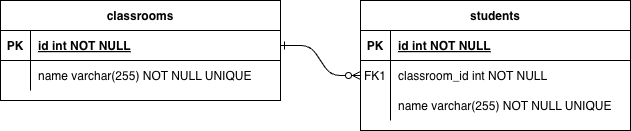

The diagram above was exported from draw.io. Its source (the exported page's mxGraphModel, read from the mxfile embedded in the PNG):
<mxGraphModel dx="1242" dy="785" grid="1" gridSize="10" guides="1" tooltips="1" connect="1" arrows="1" fold="1" page="1" pageScale="1" pageWidth="850" pageHeight="1100" math="0" shadow="0" extFonts="Permanent Marker^https://fonts.googleapis.com/css?family=Permanent+Marker">
  <root>
    <mxCell id="0" />
    <mxCell id="1" parent="0" />
    <mxCell id="C-vyLk0tnHw3VtMMgP7b-1" value="" style="edgeStyle=entityRelationEdgeStyle;endArrow=ERzeroToMany;startArrow=ERone;endFill=1;startFill=0;" parent="1" source="C-vyLk0tnHw3VtMMgP7b-24" target="C-vyLk0tnHw3VtMMgP7b-6" edge="1">
      <mxGeometry width="100" height="100" relative="1" as="geometry">
        <mxPoint x="340" y="720" as="sourcePoint" />
        <mxPoint x="440" y="620" as="targetPoint" />
      </mxGeometry>
    </mxCell>
    <mxCell id="C-vyLk0tnHw3VtMMgP7b-2" value="students" style="shape=table;startSize=30;container=1;collapsible=1;childLayout=tableLayout;fixedRows=1;rowLines=0;fontStyle=1;align=center;resizeLast=1;" parent="1" vertex="1">
      <mxGeometry x="450" y="120" width="270" height="130" as="geometry" />
    </mxCell>
    <mxCell id="C-vyLk0tnHw3VtMMgP7b-3" value="" style="shape=partialRectangle;collapsible=0;dropTarget=0;pointerEvents=0;fillColor=none;points=[[0,0.5],[1,0.5]];portConstraint=eastwest;top=0;left=0;right=0;bottom=1;" parent="C-vyLk0tnHw3VtMMgP7b-2" vertex="1">
      <mxGeometry y="30" width="270" height="30" as="geometry" />
    </mxCell>
    <mxCell id="C-vyLk0tnHw3VtMMgP7b-4" value="PK" style="shape=partialRectangle;overflow=hidden;connectable=0;fillColor=none;top=0;left=0;bottom=0;right=0;fontStyle=1;" parent="C-vyLk0tnHw3VtMMgP7b-3" vertex="1">
      <mxGeometry width="30" height="30" as="geometry">
        <mxRectangle width="30" height="30" as="alternateBounds" />
      </mxGeometry>
    </mxCell>
    <mxCell id="C-vyLk0tnHw3VtMMgP7b-5" value="id int NOT NULL " style="shape=partialRectangle;overflow=hidden;connectable=0;fillColor=none;top=0;left=0;bottom=0;right=0;align=left;spacingLeft=6;fontStyle=5;" parent="C-vyLk0tnHw3VtMMgP7b-3" vertex="1">
      <mxGeometry x="30" width="240" height="30" as="geometry">
        <mxRectangle width="240" height="30" as="alternateBounds" />
      </mxGeometry>
    </mxCell>
    <mxCell id="C-vyLk0tnHw3VtMMgP7b-6" value="" style="shape=partialRectangle;collapsible=0;dropTarget=0;pointerEvents=0;fillColor=none;points=[[0,0.5],[1,0.5]];portConstraint=eastwest;top=0;left=0;right=0;bottom=0;" parent="C-vyLk0tnHw3VtMMgP7b-2" vertex="1">
      <mxGeometry y="60" width="270" height="30" as="geometry" />
    </mxCell>
    <mxCell id="C-vyLk0tnHw3VtMMgP7b-7" value="FK1" style="shape=partialRectangle;overflow=hidden;connectable=0;fillColor=none;top=0;left=0;bottom=0;right=0;" parent="C-vyLk0tnHw3VtMMgP7b-6" vertex="1">
      <mxGeometry width="30" height="30" as="geometry">
        <mxRectangle width="30" height="30" as="alternateBounds" />
      </mxGeometry>
    </mxCell>
    <mxCell id="C-vyLk0tnHw3VtMMgP7b-8" value="classroom_id int NOT NULL" style="shape=partialRectangle;overflow=hidden;connectable=0;fillColor=none;top=0;left=0;bottom=0;right=0;align=left;spacingLeft=6;" parent="C-vyLk0tnHw3VtMMgP7b-6" vertex="1">
      <mxGeometry x="30" width="240" height="30" as="geometry">
        <mxRectangle width="240" height="30" as="alternateBounds" />
      </mxGeometry>
    </mxCell>
    <mxCell id="C-vyLk0tnHw3VtMMgP7b-9" value="" style="shape=partialRectangle;collapsible=0;dropTarget=0;pointerEvents=0;fillColor=none;points=[[0,0.5],[1,0.5]];portConstraint=eastwest;top=0;left=0;right=0;bottom=0;" parent="C-vyLk0tnHw3VtMMgP7b-2" vertex="1">
      <mxGeometry y="90" width="270" height="30" as="geometry" />
    </mxCell>
    <mxCell id="C-vyLk0tnHw3VtMMgP7b-10" value="" style="shape=partialRectangle;overflow=hidden;connectable=0;fillColor=none;top=0;left=0;bottom=0;right=0;" parent="C-vyLk0tnHw3VtMMgP7b-9" vertex="1">
      <mxGeometry width="30" height="30" as="geometry">
        <mxRectangle width="30" height="30" as="alternateBounds" />
      </mxGeometry>
    </mxCell>
    <mxCell id="C-vyLk0tnHw3VtMMgP7b-11" value="name varchar(255) NOT NULL UNIQUE" style="shape=partialRectangle;overflow=hidden;connectable=0;fillColor=none;top=0;left=0;bottom=0;right=0;align=left;spacingLeft=6;" parent="C-vyLk0tnHw3VtMMgP7b-9" vertex="1">
      <mxGeometry x="30" width="240" height="30" as="geometry">
        <mxRectangle width="240" height="30" as="alternateBounds" />
      </mxGeometry>
    </mxCell>
    <mxCell id="C-vyLk0tnHw3VtMMgP7b-23" value="classrooms" style="shape=table;startSize=30;container=1;collapsible=1;childLayout=tableLayout;fixedRows=1;rowLines=0;fontStyle=1;align=center;resizeLast=1;" parent="1" vertex="1">
      <mxGeometry x="90" y="120" width="280" height="100" as="geometry" />
    </mxCell>
    <mxCell id="C-vyLk0tnHw3VtMMgP7b-24" value="" style="shape=partialRectangle;collapsible=0;dropTarget=0;pointerEvents=0;fillColor=none;points=[[0,0.5],[1,0.5]];portConstraint=eastwest;top=0;left=0;right=0;bottom=1;" parent="C-vyLk0tnHw3VtMMgP7b-23" vertex="1">
      <mxGeometry y="30" width="280" height="30" as="geometry" />
    </mxCell>
    <mxCell id="C-vyLk0tnHw3VtMMgP7b-25" value="PK" style="shape=partialRectangle;overflow=hidden;connectable=0;fillColor=none;top=0;left=0;bottom=0;right=0;fontStyle=1;" parent="C-vyLk0tnHw3VtMMgP7b-24" vertex="1">
      <mxGeometry width="30" height="30" as="geometry">
        <mxRectangle width="30" height="30" as="alternateBounds" />
      </mxGeometry>
    </mxCell>
    <mxCell id="C-vyLk0tnHw3VtMMgP7b-26" value="id int NOT NULL " style="shape=partialRectangle;overflow=hidden;connectable=0;fillColor=none;top=0;left=0;bottom=0;right=0;align=left;spacingLeft=6;fontStyle=5;" parent="C-vyLk0tnHw3VtMMgP7b-24" vertex="1">
      <mxGeometry x="30" width="250" height="30" as="geometry">
        <mxRectangle width="250" height="30" as="alternateBounds" />
      </mxGeometry>
    </mxCell>
    <mxCell id="C-vyLk0tnHw3VtMMgP7b-27" value="" style="shape=partialRectangle;collapsible=0;dropTarget=0;pointerEvents=0;fillColor=none;points=[[0,0.5],[1,0.5]];portConstraint=eastwest;top=0;left=0;right=0;bottom=0;" parent="C-vyLk0tnHw3VtMMgP7b-23" vertex="1">
      <mxGeometry y="60" width="280" height="30" as="geometry" />
    </mxCell>
    <mxCell id="C-vyLk0tnHw3VtMMgP7b-28" value="" style="shape=partialRectangle;overflow=hidden;connectable=0;fillColor=none;top=0;left=0;bottom=0;right=0;" parent="C-vyLk0tnHw3VtMMgP7b-27" vertex="1">
      <mxGeometry width="30" height="30" as="geometry">
        <mxRectangle width="30" height="30" as="alternateBounds" />
      </mxGeometry>
    </mxCell>
    <mxCell id="C-vyLk0tnHw3VtMMgP7b-29" value="name varchar(255) NOT NULL UNIQUE" style="shape=partialRectangle;overflow=hidden;connectable=0;fillColor=none;top=0;left=0;bottom=0;right=0;align=left;spacingLeft=6;" parent="C-vyLk0tnHw3VtMMgP7b-27" vertex="1">
      <mxGeometry x="30" width="250" height="30" as="geometry">
        <mxRectangle width="250" height="30" as="alternateBounds" />
      </mxGeometry>
    </mxCell>
  </root>
</mxGraphModel>